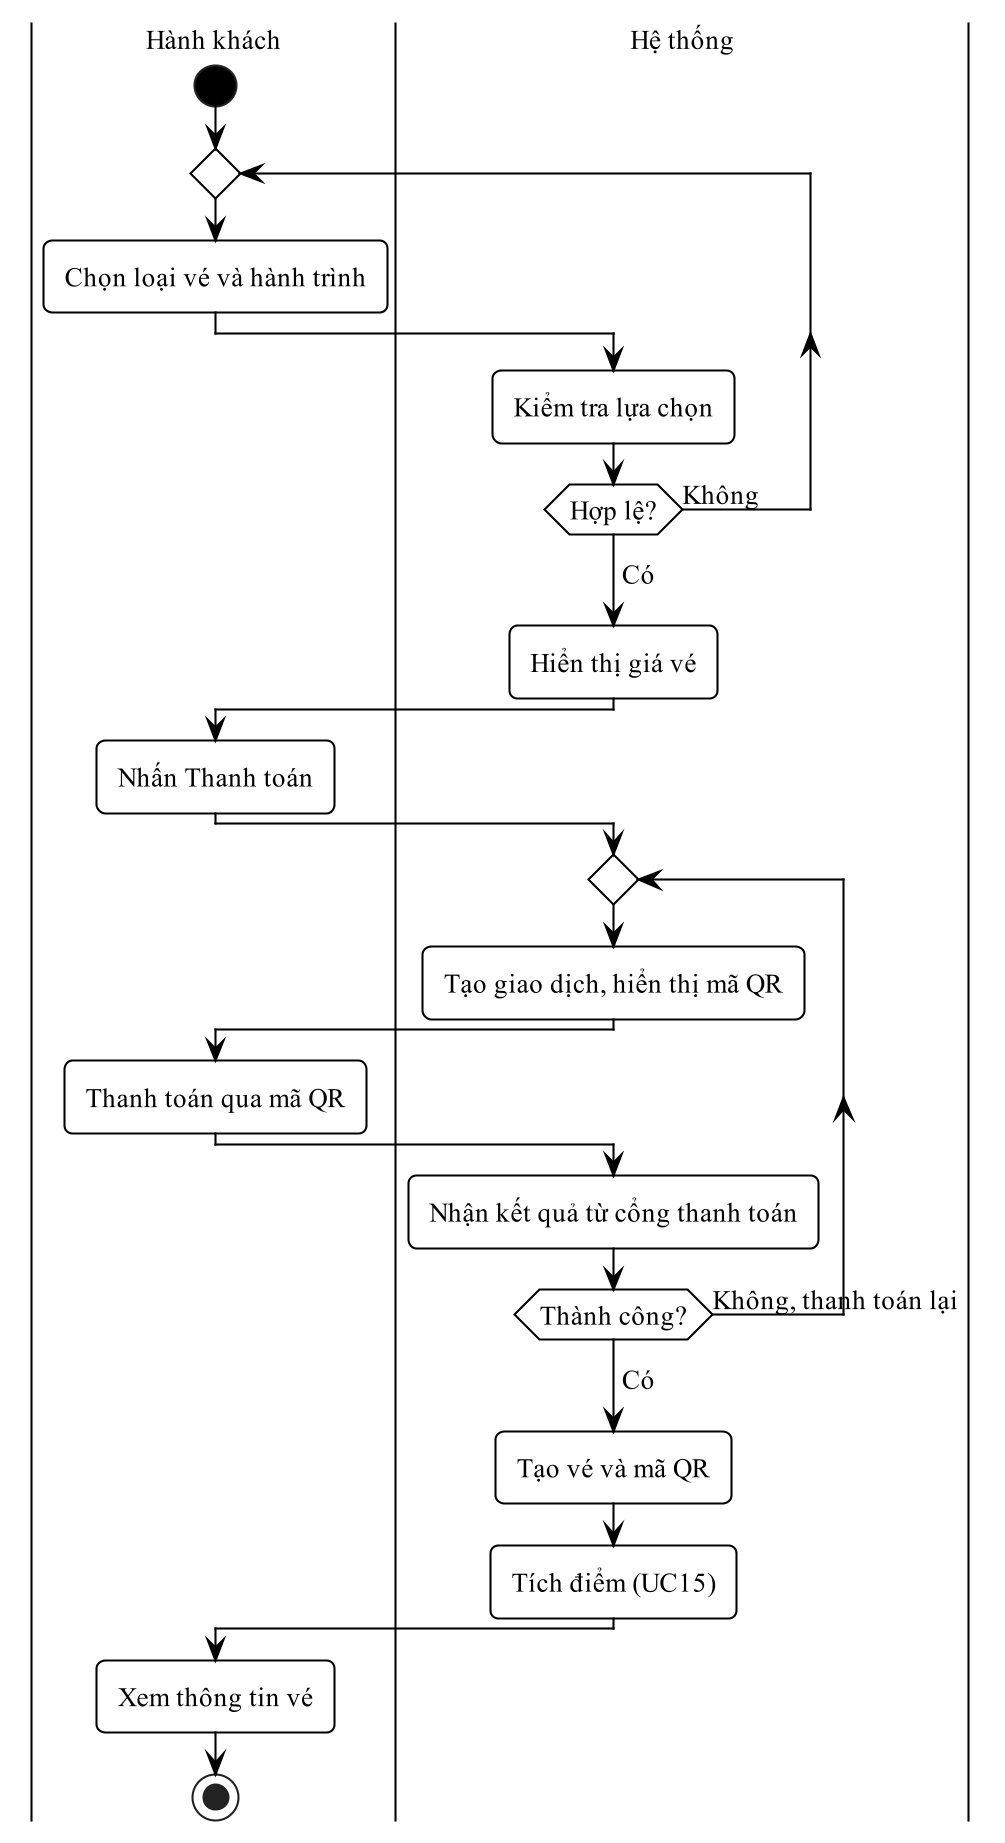

The diagram above was rendered by PlantUML. Its source (embedded in the PNG):
@startuml
!pragma layout smetana
skinparam dpi 200
skinparam defaultFontName "Times New Roman"
skinparam defaultFontSize 13
skinparam shadowing false
skinparam monochrome true
skinparam backgroundColor white
skinparam RoundCorner 8
skinparam ArrowColor black
skinparam ArrowThickness 1
skinparam state {
  BackgroundColor white
  BorderColor black
  BorderThickness 1
  StartColor black
  EndColor black
}
skinparam activity {
  BackgroundColor white
  BorderColor black
  BorderThickness 1
  DiamondBackgroundColor white
  DiamondBorderColor black
  StartColor black
  EndColor black
}
skinparam swimlane {
  BorderColor black
  BorderThickness 1
  TitleFontSize 13
}
skinparam usecase {
  BackgroundColor white
  BorderColor black
  BorderThickness 1
}
skinparam actor {
  BackgroundColor white
  BorderColor black
}
skinparam rectangle {
  BackgroundColor white
  BorderColor black
  BorderThickness 1
  RoundCorner 0
}
skinparam class {
  BackgroundColor white
  HeaderBackgroundColor white
  BorderColor black
  BorderThickness 1
}
skinparam classAttributeIconSize 0
|Hành khách|
start
repeat
  :Chọn loại vé và hành trình;
  |Hệ thống|
  :Kiểm tra lựa chọn;
repeat while (Hợp lệ?) is (Không)
->Có;
:Hiển thị giá vé;
|Hành khách|
:Nhấn Thanh toán;
repeat
  |Hệ thống|
  :Tạo giao dịch, hiển thị mã QR;
  |Hành khách|
  :Thanh toán qua mã QR;
  |Hệ thống|
  :Nhận kết quả từ cổng thanh toán;
repeat while (Thành công?) is (Không, thanh toán lại)
->Có;
:Tạo vé và mã QR;
:Tích điểm (UC15);
|Hành khách|
:Xem thông tin vé;
stop
@enduml